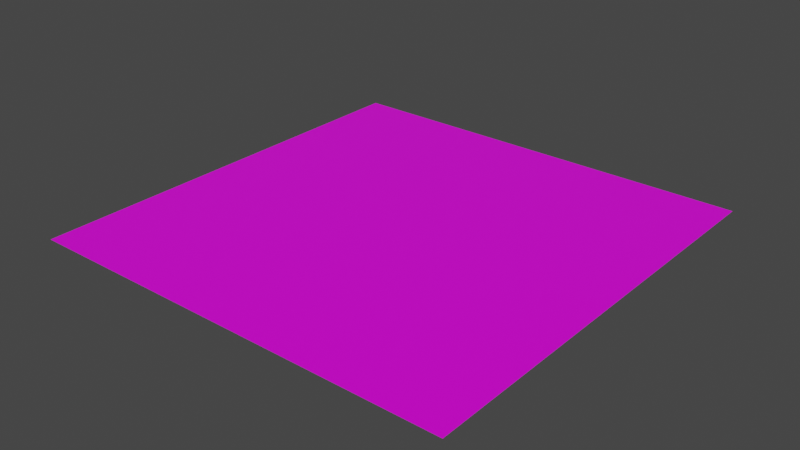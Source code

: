 # Source: ground_plane.blend  (saved by Blender 3.1.7; exported with 4.5.12 LTS)
import bpy
from mathutils import Matrix  # noqa: F401  (used for matrix-valued properties, if any)

bpy.ops.wm.read_factory_settings(use_empty=True)
scene = bpy.context.scene
scene.name = 'Scene'

# ---- collections
col_collection = bpy.data.collections.new('Collection'); scene.collection.children.link(col_collection)

# ---- images (referenced by path relative to the original .blend; pixels are not part of the script)
import os
ASSET_DIR = os.environ.get("B2B_ASSET_DIR", "")  # directory of the original .blend (textures are referenced by path, not embedded)
HERE = os.path.dirname(os.path.abspath(__file__))  # packed textures are extracted next to this script under _unpacked/

def load_image(name, relpath, width, height, colorspace="sRGB"):
    """Load a texture the original file referenced (path relative to the .blend, or extracted next to this script)."""
    p = next((c for c in (os.path.join(HERE, relpath), os.path.join(ASSET_DIR, relpath)) if relpath and os.path.exists(c)), "")
    if p:
        img = bpy.data.images.load(p, check_existing=True)
        img.name = name
    else:  # same state as the original file: an image datablock whose file is absent (Cycles renders it pink)
        img = bpy.data.images.new(name, width, height)
        img.source = "FILE"
        img.filepath = "//" + (relpath or name)
    img.colorspace_settings.name = colorspace
    return img
img_stylized_sand_001_basecolor_jpg = load_image('Stylized_Sand_001_basecolor.jpg', 'Stylized_Sand_001_basecolor.jpg', 1024, 1024, 'sRGB')

# ---- materials (node trees are filled in below, after node groups)
mat_material = bpy.data.materials.new('Material')
mat_material.alpha_threshold = 0.0
mat_material.use_transparent_shadow = False
mat_material.line_color = (0.0, 0.0, 0.0, 1.0)

# ---- material node trees
mat_material.use_nodes = True; mat_material.node_tree.nodes.clear()
_N = mat_material.node_tree.nodes; _L = mat_material.node_tree.links
n0 = _N.new('ShaderNodeOutputMaterial'); n0.name = 'Material Output'; n0.location = (300, 300)
n1 = _N.new('ShaderNodeBsdfPrincipled'); n1.name = 'Principled BSDF'; n1.location = (10, 300)
n1.distribution = 'GGX'
n1.subsurface_method = 'RANDOM_WALK_SKIN'
n1.inputs[2].default_value = 0.4
n1.inputs[3].default_value = 1.45
n1.inputs[27].default_value = (0.0, 0.0, 0.0, 1.0)
n1.inputs[28].default_value = 1.0
n2 = _N.new('ShaderNodeTexImage'); n2.name = 'Image Texture'; n2.location = (-280, 280)
n2.image = img_stylized_sand_001_basecolor_jpg
_L.new(n1.outputs[0], n0.inputs[0])
_L.new(n2.outputs[0], n1.inputs[0])
n0.is_active_output = True

# ---- world
world_world = bpy.data.worlds.new('World'); scene.world = world_world
world_world.use_nodes = True; world_world.node_tree.nodes.clear()
_N = world_world.node_tree.nodes; _L = world_world.node_tree.links
n0 = _N.new('ShaderNodeOutputWorld'); n0.name = 'World Output'; n0.location = (300, 300)
n1 = _N.new('ShaderNodeBackground'); n1.name = 'Background'; n1.location = (10, 300)
n1.inputs[0].default_value = (0.05088, 0.05088, 0.05088, 1.0)
_L.new(n1.outputs[0], n0.inputs[0])
n0.is_active_output = True
world_world.color = (0.05088, 0.05088, 0.05088)
world_world.use_sun_shadow = False
world_world.sun_shadow_jitter_overblur = 0.0

# ---- meshes
me_plane_001 = bpy.data.meshes.new('Plane.001')
me_plane_001.from_pydata([(-1.0, -1.0, 0.0), (1.0, -1.0, 0.0), (-1.0, 1.0, 0.0), (1.0, 1.0, 0.0)], [], [(0, 1, 3, 2)])
_uv = me_plane_001.uv_layers.new(name='UVMap')
_uv.uv.foreach_set('vector', [4.999, 4.999, -3.999, 4.999, -3.999, -3.999, 4.999, -3.999])
me_plane_001.materials.append(mat_material)
me_plane_001.use_remesh_fix_poles = True
me_plane_001.use_remesh_preserve_attributes = False
me_plane_001.update()

# ---- objects
ob_plane = bpy.data.objects.new('Plane', me_plane_001)

# ---- transforms, parenting, visibility, modifiers, constraints
ob_plane.location = (0.0, 0.0, 0.0)

# ---- collection membership
col_collection.objects.link(ob_plane)

# ---- scene / render settings (as saved in the file)
scene.frame_start = 1; scene.frame_end = 250; scene.frame_set(1)
scene.render.engine = 'BLENDER_EEVEE_NEXT'
scene.cycles.sampling_pattern = 'TABULATED_SOBOL'
scene.cycles.use_light_tree = False
scene.view_settings.view_transform = 'Filmic'
bpy.context.view_layer.update()

# ---- added for rendering (the .blend has no active camera and no usable light): camera, sun
cam_auto = bpy.data.cameras.new('AutoCamera')
cam_auto.lens = 50.0
cam_auto.sensor_width = 36.0
cam_auto.clip_end = 1000.0
ob_auto_camera = bpy.data.objects.new('AutoCamera', cam_auto)
scene.collection.objects.link(ob_auto_camera)
ob_auto_camera.location = (2.61693, -3.14032, 2.09354)
ob_auto_camera.rotation_euler = (1.09748, -7.21219e-08, 0.694738)
scene.camera = ob_auto_camera
light_auto_sun = bpy.data.lights.new('AutoSun', 'SUN')
light_auto_sun.energy = 3.0
light_auto_sun.angle = 0.0523599
ob_auto_sun = bpy.data.objects.new('AutoSun', light_auto_sun)
scene.collection.objects.link(ob_auto_sun)
ob_auto_sun.rotation_euler = (0.872665, 0.174533, 0.523599)
bpy.context.view_layer.update()
